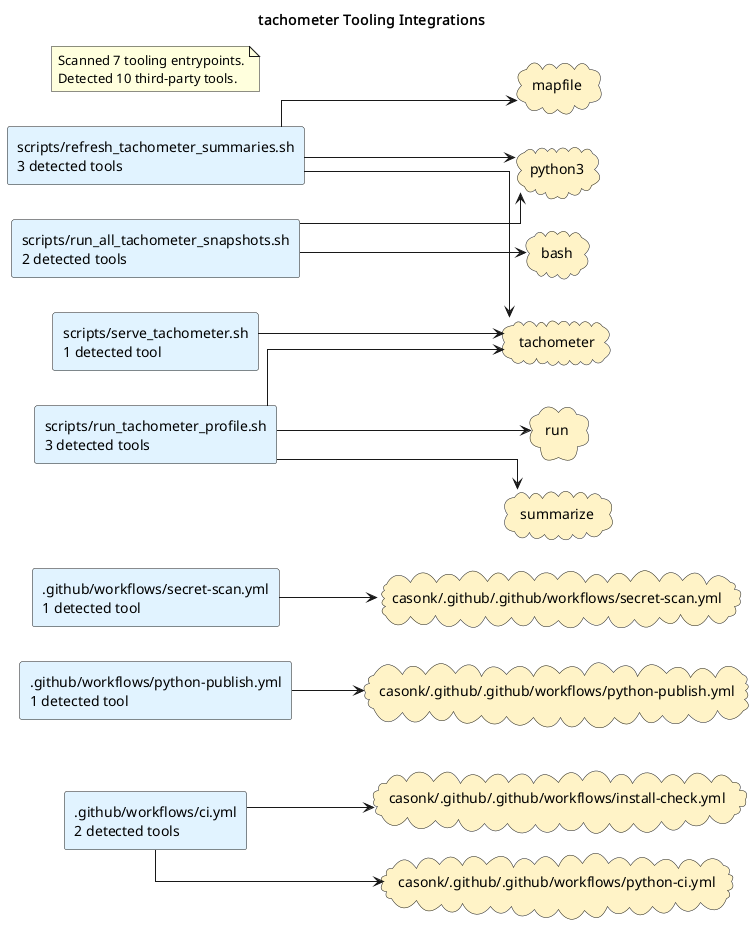

The diagram above was rendered by PlantUML. Its source (embedded in the PNG):
@startuml
title tachometer Tooling Integrations
left to right direction
skinparam shadowing false
skinparam defaultFontName Monospace
skinparam componentStyle rectangle
skinparam linetype ortho
rectangle ".github/workflows/ci.yml\n2 detected tools" as source_github_workflows_ci_yml #E0F2FE
rectangle ".github/workflows/python-publish.yml\n1 detected tool" as source_github_workflows_python_publish_yml #E0F2FE
rectangle ".github/workflows/secret-scan.yml\n1 detected tool" as source_github_workflows_secret_scan_yml #E0F2FE
rectangle "scripts/refresh_tachometer_summaries.sh\n3 detected tools" as source_scripts_refresh_tachometer_summaries_sh #E0F2FE
rectangle "scripts/run_all_tachometer_snapshots.sh\n2 detected tools" as source_scripts_run_all_tachometer_snapshots_sh #E0F2FE
rectangle "scripts/run_tachometer_profile.sh\n3 detected tools" as source_scripts_run_tachometer_profile_sh #E0F2FE
rectangle "scripts/serve_tachometer.sh\n1 detected tool" as source_scripts_serve_tachometer_sh #E0F2FE
cloud "bash" as tool_bash #FEF3C7
cloud "casonk/.github/.github/workflows/install-check.yml" as tool_casonk_github_github_workflows_install_check_yml #FEF3C7
cloud "casonk/.github/.github/workflows/python-ci.yml" as tool_casonk_github_github_workflows_python_ci_yml #FEF3C7
cloud "casonk/.github/.github/workflows/python-publish.yml" as tool_casonk_github_github_workflows_python_publish_yml #FEF3C7
cloud "casonk/.github/.github/workflows/secret-scan.yml" as tool_casonk_github_github_workflows_secret_scan_yml #FEF3C7
cloud "mapfile" as tool_mapfile #FEF3C7
cloud "python3" as tool_python3 #FEF3C7
cloud "run" as tool_run #FEF3C7
cloud "summarize" as tool_summarize #FEF3C7
cloud "tachometer" as tool_tachometer #FEF3C7
source_github_workflows_ci_yml --> tool_casonk_github_github_workflows_install_check_yml
source_github_workflows_ci_yml --> tool_casonk_github_github_workflows_python_ci_yml
source_github_workflows_python_publish_yml --> tool_casonk_github_github_workflows_python_publish_yml
source_github_workflows_secret_scan_yml --> tool_casonk_github_github_workflows_secret_scan_yml
source_scripts_refresh_tachometer_summaries_sh --> tool_mapfile
source_scripts_refresh_tachometer_summaries_sh --> tool_python3
source_scripts_refresh_tachometer_summaries_sh --> tool_tachometer
source_scripts_run_all_tachometer_snapshots_sh --> tool_bash
source_scripts_run_all_tachometer_snapshots_sh --> tool_python3
source_scripts_run_tachometer_profile_sh --> tool_run
source_scripts_run_tachometer_profile_sh --> tool_summarize
source_scripts_run_tachometer_profile_sh --> tool_tachometer
source_scripts_serve_tachometer_sh --> tool_tachometer
note as toolingGraphSummary
Scanned 7 tooling entrypoints.
Detected 10 third-party tools.
end note
@enduml